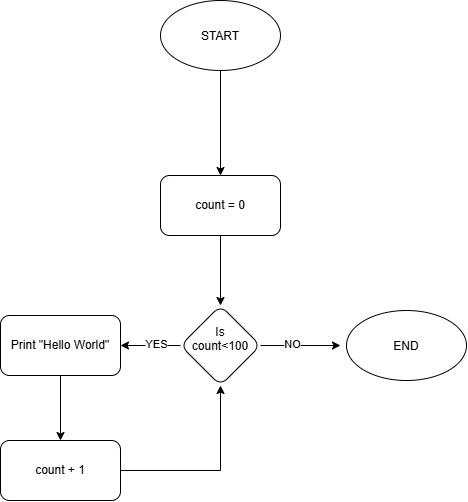

The diagram above was exported from draw.io. Its source (the exported page's mxGraphModel, read from the mxfile embedded in the PNG):
<mxGraphModel dx="1030" dy="658" grid="1" gridSize="10" guides="1" tooltips="1" connect="1" arrows="1" fold="1" page="1" pageScale="1" pageWidth="827" pageHeight="1169" math="0" shadow="0">
  <root>
    <mxCell id="0" />
    <mxCell id="1" parent="0" />
    <mxCell id="q52mJyyf3UG9nAeEtWre-3" edge="1" parent="1" source="q52mJyyf3UG9nAeEtWre-1" style="edgeStyle=orthogonalEdgeStyle;rounded=0;orthogonalLoop=1;jettySize=auto;html=1;defaultLabelBackgroundColor=page;" target="q52mJyyf3UG9nAeEtWre-2" value="">
      <mxGeometry relative="1" as="geometry" />
    </mxCell>
    <mxCell id="q52mJyyf3UG9nAeEtWre-1" parent="1" style="ellipse;whiteSpace=wrap;html=1;shapeInside=1;" value="START" vertex="1">
      <mxGeometry height="70" width="120" x="354" as="geometry" />
    </mxCell>
    <mxCell id="q52mJyyf3UG9nAeEtWre-5" edge="1" parent="1" source="q52mJyyf3UG9nAeEtWre-2" style="edgeStyle=orthogonalEdgeStyle;rounded=0;orthogonalLoop=1;jettySize=auto;html=1;defaultLabelBackgroundColor=page;" target="q52mJyyf3UG9nAeEtWre-4" value="">
      <mxGeometry relative="1" as="geometry" />
    </mxCell>
    <mxCell id="q52mJyyf3UG9nAeEtWre-2" parent="1" style="rounded=1;whiteSpace=wrap;html=1;" value="count = 0" vertex="1">
      <mxGeometry height="60" width="120" x="354" y="175" as="geometry" />
    </mxCell>
    <mxCell id="q52mJyyf3UG9nAeEtWre-8" edge="1" parent="1" source="q52mJyyf3UG9nAeEtWre-4" style="edgeStyle=orthogonalEdgeStyle;rounded=0;orthogonalLoop=1;jettySize=auto;html=1;defaultLabelBackgroundColor=page;" value="">
      <mxGeometry relative="1" as="geometry">
        <mxPoint x="534" y="345" as="targetPoint" />
      </mxGeometry>
    </mxCell>
    <mxCell id="q52mJyyf3UG9nAeEtWre-23" connectable="0" parent="q52mJyyf3UG9nAeEtWre-8" style="edgeLabel;html=1;align=center;verticalAlign=middle;resizable=0;points=[];inheritText=1;defaultLabelBackgroundColor=page;" value="NO" vertex="1">
      <mxGeometry relative="1" x="-0.225" y="2" as="geometry">
        <mxPoint as="offset" />
      </mxGeometry>
    </mxCell>
    <mxCell id="q52mJyyf3UG9nAeEtWre-17" edge="1" parent="1" source="q52mJyyf3UG9nAeEtWre-4" style="edgeStyle=orthogonalEdgeStyle;rounded=0;orthogonalLoop=1;jettySize=auto;html=1;defaultLabelBackgroundColor=page;" target="q52mJyyf3UG9nAeEtWre-16" value="">
      <mxGeometry relative="1" as="geometry" />
    </mxCell>
    <mxCell id="q52mJyyf3UG9nAeEtWre-21" connectable="0" parent="q52mJyyf3UG9nAeEtWre-17" style="edgeLabel;html=1;align=center;verticalAlign=middle;resizable=0;points=[];inheritText=1;defaultLabelBackgroundColor=page;" value="YES" vertex="1">
      <mxGeometry relative="1" x="-0.1667" y="-2" as="geometry">
        <mxPoint as="offset" />
      </mxGeometry>
    </mxCell>
    <mxCell id="q52mJyyf3UG9nAeEtWre-4" parent="1" style="rhombus;whiteSpace=wrap;html=1;shapeInside=1;rounded=1;" value="Is count&amp;lt;100" vertex="1">
      <mxGeometry height="80" width="80" x="374" y="305" as="geometry" />
    </mxCell>
    <mxCell id="q52mJyyf3UG9nAeEtWre-14" parent="1" style="ellipse;whiteSpace=wrap;html=1;shapeInside=1;" value="END" vertex="1">
      <mxGeometry height="70" width="120" x="540" y="310" as="geometry" />
    </mxCell>
    <mxCell id="q52mJyyf3UG9nAeEtWre-19" edge="1" parent="1" source="q52mJyyf3UG9nAeEtWre-16" style="edgeStyle=orthogonalEdgeStyle;rounded=0;orthogonalLoop=1;jettySize=auto;html=1;defaultLabelBackgroundColor=page;" target="q52mJyyf3UG9nAeEtWre-18" value="">
      <mxGeometry relative="1" as="geometry" />
    </mxCell>
    <mxCell id="q52mJyyf3UG9nAeEtWre-16" parent="1" style="whiteSpace=wrap;html=1;rounded=1;" value="Print &quot;Hello World&quot;" vertex="1">
      <mxGeometry height="60" width="120" x="194" y="315" as="geometry" />
    </mxCell>
    <mxCell id="q52mJyyf3UG9nAeEtWre-20" edge="1" parent="1" source="q52mJyyf3UG9nAeEtWre-18" style="edgeStyle=orthogonalEdgeStyle;rounded=0;orthogonalLoop=1;jettySize=auto;html=1;entryX=0.5;entryY=1;entryDx=0;entryDy=0;defaultLabelBackgroundColor=page;" target="q52mJyyf3UG9nAeEtWre-4">
      <mxGeometry relative="1" as="geometry" />
    </mxCell>
    <mxCell id="q52mJyyf3UG9nAeEtWre-18" parent="1" style="rounded=1;whiteSpace=wrap;html=1;" value="count + 1" vertex="1">
      <mxGeometry height="60" width="120" x="194" y="440" as="geometry" />
    </mxCell>
  </root>
</mxGraphModel>